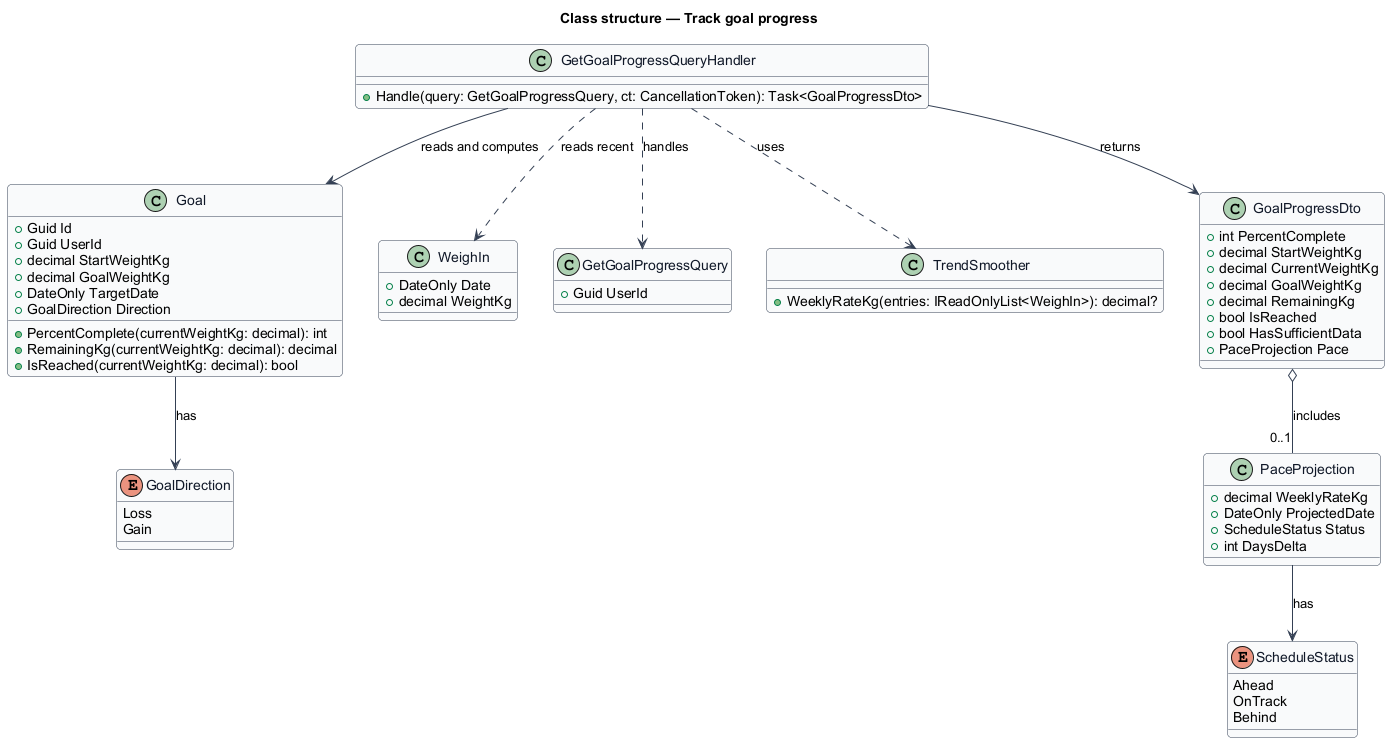

The diagram above was rendered by PlantUML. Its source (embedded in the PNG):
@startuml
skinparam backgroundColor #FFFFFF
skinparam shadowing false
skinparam roundcorner 8
skinparam defaultFontName Arial
skinparam ArrowColor #344054
skinparam class {
  BorderColor #344054
  FontColor #101828
  BackgroundColor #F9FAFB
}
title Class structure — Track goal progress

enum GoalDirection {
  Loss
  Gain
}

enum ScheduleStatus {
  Ahead
  OnTrack
  Behind
}

class Goal {
  +Guid Id
  +Guid UserId
  +decimal StartWeightKg
  +decimal GoalWeightKg
  +DateOnly TargetDate
  +GoalDirection Direction
  +PercentComplete(currentWeightKg: decimal): int
  +RemainingKg(currentWeightKg: decimal): decimal
  +IsReached(currentWeightKg: decimal): bool
}

class WeighIn {
  +DateOnly Date
  +decimal WeightKg
}

class GetGoalProgressQuery {
  +Guid UserId
}

class GetGoalProgressQueryHandler {
  +Handle(query: GetGoalProgressQuery, ct: CancellationToken): Task<GoalProgressDto>
}

class TrendSmoother {
  +WeeklyRateKg(entries: IReadOnlyList<WeighIn>): decimal?
}

class PaceProjection {
  +decimal WeeklyRateKg
  +DateOnly ProjectedDate
  +ScheduleStatus Status
  +int DaysDelta
}

class GoalProgressDto {
  +int PercentComplete
  +decimal StartWeightKg
  +decimal CurrentWeightKg
  +decimal GoalWeightKg
  +decimal RemainingKg
  +bool IsReached
  +bool HasSufficientData
  +PaceProjection Pace
}

GetGoalProgressQueryHandler ..> GetGoalProgressQuery : handles
GetGoalProgressQueryHandler --> Goal : reads and computes
GetGoalProgressQueryHandler ..> WeighIn : reads recent
GetGoalProgressQueryHandler ..> TrendSmoother : uses
GetGoalProgressQueryHandler --> GoalProgressDto : returns
GoalProgressDto o-- "0..1" PaceProjection : includes
PaceProjection --> ScheduleStatus : has
Goal --> GoalDirection : has
@enduml